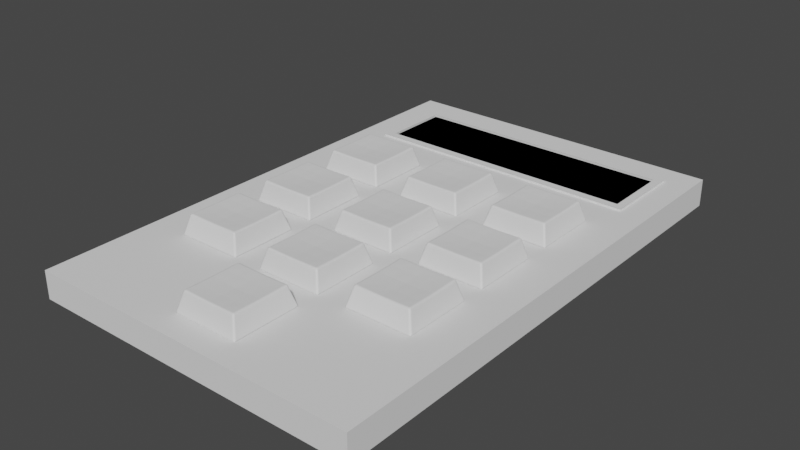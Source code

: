 # Source: Panel.blend  (saved by Blender 2.90.8; exported with 4.5.12 LTS)
import bpy
from mathutils import Matrix  # noqa: F401  (used for matrix-valued properties, if any)

bpy.ops.wm.read_factory_settings(use_empty=True)
scene = bpy.context.scene
scene.name = 'Scene'

# ---- collections
col_collection = bpy.data.collections.new('Collection'); scene.collection.children.link(col_collection)

# ---- world
world_world = bpy.data.worlds.new('World'); scene.world = world_world
world_world.use_nodes = True; world_world.node_tree.nodes.clear()
_N = world_world.node_tree.nodes; _L = world_world.node_tree.links
n0 = _N.new('ShaderNodeOutputWorld'); n0.name = 'World Output'; n0.location = (300, 300)
n1 = _N.new('ShaderNodeBackground'); n1.name = 'Background'; n1.location = (10, 300)
n1.inputs[0].default_value = (0.05088, 0.05088, 0.05088, 1.0)
_L.new(n1.outputs[0], n0.inputs[0])
n0.is_active_output = True
world_world.color = (0.05088, 0.05088, 0.05088)
world_world.use_sun_shadow = False
world_world.sun_shadow_jitter_overblur = 0.0

# ---- meshes
me_plane = bpy.data.meshes.new('Plane')
me_plane.from_pydata([(-0.599, -0.9242, 0.0), (0.5977, -0.9242, 0.0), (-0.599, 0.8967, 0.0), (0.5977, 0.8967, 0.0), (-0.599, -0.9242, -0.09881), (0.5977, -0.9242, -0.09881), (-0.599, 0.8967, -0.09881), (0.5977, 0.8967, -0.09881), (-0.4717, 0.5262, 0.0), (0.4753, 0.5262, 0.0), (-0.4717, 0.7707, 0.0), (0.4753, 0.7707, 0.0), (-0.4993, 0.4986, -0.02449), (0.5029, 0.4986, -0.02449), (-0.4993, 0.7983, -0.02449), (0.5029, 0.7983, -0.02449), (-0.4993, 0.7983, 0.0), (-0.4993, 0.4986, 0.0), (0.5029, 0.4986, 0.0), (0.5029, 0.7983, 0.0), (-0.4717, 0.7707, 0.0), (-0.4717, 0.5262, 0.0), (0.4753, 0.5262, 0.0), (0.4753, 0.7707, 0.0), (-0.4717, 0.7707, -0.02988), (-0.4717, 0.5262, -0.02988), (0.4753, 0.5262, -0.02988), (0.4753, 0.7707, -0.02988), (-0.4993, 0.6484, 0.0), (0.001801, 0.4986, 0.0), (0.5029, 0.6484, 0.0), (0.001801, 0.7983, 0.0), (-0.4717, 0.6484, 0.0), (0.001801, 0.5262, 0.0), (0.4753, 0.6484, 0.0), (0.001801, 0.7707, 0.0), (-0.4993, 0.7983, 0.007205), (-0.4993, 0.4986, 0.007205), (0.5029, 0.4986, 0.007205), (0.5029, 0.7983, 0.007205), (-0.4717, 0.7707, 0.007205), (-0.4717, 0.5262, 0.007205), (0.4753, 0.5262, 0.007205), (0.4753, 0.7707, 0.007205), (-0.4993, 0.6484, 0.007205), (0.001801, 0.4986, 0.007205), (0.5029, 0.6484, 0.007205), (0.001801, 0.7983, 0.007205), (-0.4717, 0.6484, 0.007205), (0.001801, 0.5262, 0.007205), (0.4753, 0.6484, 0.007205), (0.001801, 0.7707, 0.007205)], [], [(0, 1, 3, 2), (4, 6, 7, 5), (3, 7, 6, 2), (0, 4, 5, 1), (1, 5, 7, 3), (2, 6, 4, 0), (8, 9, 11, 10), (12, 14, 15, 13), (18, 13, 15, 19, 30), (16, 14, 12, 17, 28), (19, 15, 14, 16, 31), (17, 12, 13, 18, 29), (24, 20, 32, 21, 25), (25, 21, 33, 22, 26), (26, 22, 34, 23, 27), (27, 23, 35, 20, 24), (10, 24, 25, 8), (8, 25, 26, 9), (9, 26, 27, 11), (11, 27, 24, 10), (21, 41, 49, 33), (17, 37, 44, 28), (35, 51, 40, 20), (22, 42, 50, 34), (18, 38, 45, 29), (23, 43, 51, 35), (19, 39, 46, 30), (28, 44, 36, 16), (16, 36, 47, 31), (29, 45, 37, 17), (30, 46, 38, 18), (32, 48, 41, 21), (31, 47, 39, 19), (33, 49, 42, 22), (20, 40, 48, 32), (34, 50, 43, 23)])
_uv = me_plane.uv_layers.new(name='UVMap')
_uv.uv.foreach_set('vector', [0.0, 0.0, 1.0, 0.0, 1.0, 1.0, 0.0, 1.0, 0.0, 0.0, 0.0, 1.0, 1.0, 1.0, 1.0, 0.0, 1.0, 1.0, 1.0, 1.0, 0.0, 1.0, 0.0, 1.0, 0.0, 0.0, 0.0, 0.0, 1.0, 0.0, 1.0, 0.0, 1.0, 0.0, 1.0, 0.0, 1.0, 1.0, 1.0, 1.0, 0.0, 1.0, 0.0, 1.0, 0.0, 0.0, 0.0, 0.0, 0.02755, 0.09213, 0.9725, 0.09213, 0.9725, 0.9079, 0.02755, 0.9079, 0.0, 0.0, 0.0, 1.0, 1.0, 1.0, 1.0, 0.0, 1.0, 0.0, 1.0, 0.0, 1.0, 1.0, 1.0, 1.0, 1.0, 0.5, 0.0, 1.0, 0.0, 1.0, 0.0, 0.0, 0.0, 0.0, 0.0, 0.5, 1.0, 1.0, 1.0, 1.0, 0.0, 1.0, 0.0, 1.0, 0.5, 1.0, 0.0, 0.0, 0.0, 0.0, 1.0, 0.0, 1.0, 0.0, 0.5, 0.0, 0.02755, 0.9079, 0.02755, 0.9079, 0.02755, 0.5, 0.02755, 0.09213, 0.02755, 0.09213, 0.02755, 0.09213, 0.02755, 0.09213, 0.5, 0.09213, 0.9725, 0.09213, 0.9725, 0.09213, 0.9725, 0.09213, 0.9725, 0.09213, 0.9725, 0.5, 0.9725, 0.9079, 0.9725, 0.9079, 0.9725, 0.9079, 0.9725, 0.9079, 0.5, 0.9079, 0.02755, 0.9079, 0.02755, 0.9079, 0.02755, 0.9079, 0.02755, 0.9079, 0.02755, 0.09213, 0.02755, 0.09213, 0.02755, 0.09213, 0.02755, 0.09213, 0.9725, 0.09213, 0.9725, 0.09213, 0.9725, 0.09213, 0.9725, 0.09213, 0.9725, 0.9079, 0.9725, 0.9079, 0.9725, 0.9079, 0.9725, 0.9079, 0.02755, 0.9079, 0.02755, 0.9079, 0.02755, 0.09213, 0.02755, 0.09213, 0.5, 0.09213, 0.5, 0.09213, 0.0, 0.0, 0.0, 0.0, 0.0, 0.5, 0.0, 0.5, 0.5, 0.9079, 0.5, 0.9079, 0.02755, 0.9079, 0.02755, 0.9079, 0.9725, 0.09213, 0.9725, 0.09213, 0.9725, 0.5, 0.9725, 0.5, 1.0, 0.0, 1.0, 0.0, 0.5, 0.0, 0.5, 0.0, 0.9725, 0.9079, 0.9725, 0.9079, 0.5, 0.9079, 0.5, 0.9079, 1.0, 1.0, 1.0, 1.0, 1.0, 0.5, 1.0, 0.5, 0.0, 0.5, 0.0, 0.5, 0.0, 1.0, 0.0, 1.0, 0.0, 1.0, 0.0, 1.0, 0.5, 1.0, 0.5, 1.0, 0.5, 0.0, 0.5, 0.0, 0.0, 0.0, 0.0, 0.0, 1.0, 0.5, 1.0, 0.5, 1.0, 0.0, 1.0, 0.0, 0.02755, 0.5, 0.02755, 0.5, 0.02755, 0.09213, 0.02755, 0.09213, 0.5, 1.0, 0.5, 1.0, 1.0, 1.0, 1.0, 1.0, 0.5, 0.09213, 0.5, 0.09213, 0.9725, 0.09213, 0.9725, 0.09213, 0.02755, 0.9079, 0.02755, 0.9079, 0.02755, 0.5, 0.02755, 0.5, 0.9725, 0.5, 0.9725, 0.5, 0.9725, 0.9079, 0.9725, 0.9079])
me_plane.use_remesh_fix_poles = True
me_plane.use_remesh_preserve_attributes = False
me_plane.use_mirror_x = True
me_plane.update()
me_plane_001 = bpy.data.meshes.new('Plane.001')
me_plane_001.from_pydata([(-0.4993, 0.7983, 0.0), (-0.4993, 0.4986, 0.0), (0.5029, 0.4986, 0.0), (0.5029, 0.7983, 0.0), (-0.4717, 0.7707, 0.0), (-0.4717, 0.5262, 0.0), (0.4753, 0.5262, 0.0), (0.4753, 0.7707, 0.0), (-0.4993, 0.6484, 0.0), (0.001801, 0.4986, 0.0), (0.5029, 0.6484, 0.0), (0.001801, 0.7983, 0.0), (-0.4717, 0.6484, 0.0), (0.001801, 0.5262, 0.0), (0.4753, 0.6484, 0.0), (0.001801, 0.7707, 0.0), (-0.4855, 0.7845, 0.0), (-0.4855, 0.5124, 0.0), (0.4891, 0.5124, 0.0), (0.4891, 0.7845, 0.0), (0.001801, 0.7845, 0.0), (0.4891, 0.6484, 0.0), (0.001801, 0.5124, 0.0), (-0.4855, 0.6484, 0.0)], [], [(23, 8, 1, 17), (22, 9, 2, 18), (21, 10, 3, 19), (20, 11, 0, 16), (19, 3, 11, 20), (7, 19, 20, 15), (15, 20, 16, 4), (18, 2, 10, 21), (6, 18, 21, 14), (14, 21, 19, 7), (17, 1, 9, 22), (5, 17, 22, 13), (13, 22, 18, 6), (16, 0, 8, 23), (4, 16, 23, 12), (12, 23, 17, 5)])
_uv = me_plane_001.uv_layers.new(name='UVMap')
_uv.uv.foreach_set('vector', [0.01377, 0.5, 0.0, 0.5, 0.0, 0.0, 0.01377, 0.04606, 0.5, 0.04606, 0.5, 0.0, 1.0, 0.0, 0.9862, 0.04606, 0.9862, 0.5, 1.0, 0.5, 1.0, 1.0, 0.9862, 0.9539, 0.5, 0.9539, 0.5, 1.0, 0.0, 1.0, 0.01377, 0.9539, 0.9862, 0.9539, 1.0, 1.0, 0.5, 1.0, 0.5, 0.9539, 0.9725, 0.9079, 0.9862, 0.9539, 0.5, 0.9539, 0.5, 0.9079, 0.5, 0.9079, 0.5, 0.9539, 0.01377, 0.9539, 0.02755, 0.9079, 0.9862, 0.04606, 1.0, 0.0, 1.0, 0.5, 0.9862, 0.5, 0.9725, 0.09213, 0.9862, 0.04606, 0.9862, 0.5, 0.9725, 0.5, 0.9725, 0.5, 0.9862, 0.5, 0.9862, 0.9539, 0.9725, 0.9079, 0.01377, 0.04606, 0.0, 0.0, 0.5, 0.0, 0.5, 0.04606, 0.02755, 0.09213, 0.01377, 0.04606, 0.5, 0.04606, 0.5, 0.09213, 0.5, 0.09213, 0.5, 0.04606, 0.9862, 0.04606, 0.9725, 0.09213, 0.01377, 0.9539, 0.0, 1.0, 0.0, 0.5, 0.01377, 0.5, 0.02755, 0.9079, 0.01377, 0.9539, 0.01377, 0.5, 0.02755, 0.5, 0.02755, 0.5, 0.01377, 0.5, 0.01377, 0.04606, 0.02755, 0.09213])
me_plane_001.use_remesh_fix_poles = True
me_plane_001.use_remesh_preserve_attributes = False
me_plane_001.use_mirror_x = True
me_plane_001.update()
me_plane_002 = bpy.data.meshes.new('Plane.002')
me_plane_002.from_pydata([(-0.4957, 0.1456, 0.0862), (-0.2969, 0.1456, 0.0862), (-0.4957, 0.348, 0.0862), (-0.2969, 0.348, 0.0862), (-0.5153, 0.1252, 0.01297), (-0.2773, 0.1252, 0.01297), (-0.5153, 0.3683, 0.01297), (-0.2773, 0.3683, 0.01297), (-0.4957, 0.2468, 0.08465), (-0.3963, 0.1456, 0.08474), (-0.2969, 0.2468, 0.08465), (-0.3963, 0.348, 0.08474), (-0.3963, 0.2468, 0.08116), (-0.4957, 0.1962, 0.08519), (-0.3466, 0.1456, 0.08524), (-0.2969, 0.2974, 0.08519), (-0.446, 0.348, 0.08524), (-0.4957, 0.2974, 0.08519), (-0.446, 0.1456, 0.08524), (-0.2969, 0.1962, 0.08519), (-0.3466, 0.348, 0.08524), (-0.3466, 0.2468, 0.08233), (-0.446, 0.2468, 0.08233), (-0.3963, 0.1962, 0.08237), (-0.3963, 0.2974, 0.08237), (-0.446, 0.2974, 0.08329), (-0.446, 0.1962, 0.08329), (-0.3466, 0.1962, 0.08329), (-0.3466, 0.2974, 0.08329)], [], [(28, 15, 3, 20), (4, 6, 7, 5), (3, 7, 6, 2, 16, 11, 20), (0, 4, 5, 1, 14, 9, 18), (1, 5, 7, 3, 15, 10, 19), (2, 6, 4, 0, 13, 8, 17), (27, 19, 10, 21), (26, 23, 12, 22), (25, 24, 11, 16), (22, 12, 24, 25), (8, 22, 25, 17), (17, 25, 16, 2), (18, 9, 23, 26), (0, 18, 26, 13), (13, 26, 22, 8), (14, 1, 19, 27), (9, 14, 27, 23), (23, 27, 21, 12), (21, 10, 15, 28), (12, 21, 28, 24), (24, 28, 20, 11)])
_uv = me_plane_002.uv_layers.new(name='UVMap')
_uv.uv.foreach_set('vector', [0.75, 0.75, 1.0, 0.75, 1.0, 1.0, 0.75, 1.0, 0.0, 0.0, 0.0, 1.0, 1.0, 1.0, 1.0, 0.0, 1.0, 1.0, 1.0, 1.0, 0.0, 1.0, 0.0, 1.0, 0.25, 1.0, 0.5, 1.0, 0.75, 1.0, 0.0, 0.0, 0.0, 0.0, 1.0, 0.0, 1.0, 0.0, 0.75, 0.0, 0.5, 0.0, 0.25, 0.0, 1.0, 0.0, 1.0, 0.0, 1.0, 1.0, 1.0, 1.0, 1.0, 0.75, 1.0, 0.5, 1.0, 0.25, 0.0, 1.0, 0.0, 1.0, 0.0, 0.0, 0.0, 0.0, 0.0, 0.25, 0.0, 0.5, 0.0, 0.75, 0.75, 0.25, 1.0, 0.25, 1.0, 0.5, 0.75, 0.5, 0.25, 0.25, 0.5, 0.25, 0.5, 0.5, 0.25, 0.5, 0.25, 0.75, 0.5, 0.75, 0.5, 1.0, 0.25, 1.0, 0.25, 0.5, 0.5, 0.5, 0.5, 0.75, 0.25, 0.75, 0.0, 0.5, 0.25, 0.5, 0.25, 0.75, 0.0, 0.75, 0.0, 0.75, 0.25, 0.75, 0.25, 1.0, 0.0, 1.0, 0.25, 0.0, 0.5, 0.0, 0.5, 0.25, 0.25, 0.25, 0.0, 0.0, 0.25, 0.0, 0.25, 0.25, 0.0, 0.25, 0.0, 0.25, 0.25, 0.25, 0.25, 0.5, 0.0, 0.5, 0.75, 0.0, 1.0, 0.0, 1.0, 0.25, 0.75, 0.25, 0.5, 0.0, 0.75, 0.0, 0.75, 0.25, 0.5, 0.25, 0.5, 0.25, 0.75, 0.25, 0.75, 0.5, 0.5, 0.5, 0.75, 0.5, 1.0, 0.5, 1.0, 0.75, 0.75, 0.75, 0.5, 0.5, 0.75, 0.5, 0.75, 0.75, 0.5, 0.75, 0.5, 0.75, 0.75, 0.75, 0.75, 1.0, 0.5, 1.0])
me_plane_002.use_remesh_fix_poles = True
me_plane_002.use_remesh_preserve_attributes = False
me_plane_002.use_mirror_x = True
me_plane_002.update()
me_plane_004 = bpy.data.meshes.new('Plane.004')
me_plane_004.from_pydata([(-0.4957, 0.1456, 0.0862), (-0.2969, 0.1456, 0.0862), (-0.4957, 0.348, 0.0862), (-0.2969, 0.348, 0.0862), (-0.5153, 0.1252, 0.01297), (-0.2773, 0.1252, 0.01297), (-0.5153, 0.3683, 0.01297), (-0.2773, 0.3683, 0.01297), (-0.4957, 0.2468, 0.08465), (-0.3963, 0.1456, 0.08474), (-0.2969, 0.2468, 0.08465), (-0.3963, 0.348, 0.08474), (-0.3963, 0.2468, 0.08116), (-0.4957, 0.1962, 0.08519), (-0.3466, 0.1456, 0.08524), (-0.2969, 0.2974, 0.08519), (-0.446, 0.348, 0.08524), (-0.4957, 0.2974, 0.08519), (-0.446, 0.1456, 0.08524), (-0.2969, 0.1962, 0.08519), (-0.3466, 0.348, 0.08524), (-0.3466, 0.2468, 0.08233), (-0.446, 0.2468, 0.08233), (-0.3963, 0.1962, 0.08237), (-0.3963, 0.2974, 0.08237), (-0.446, 0.2974, 0.08329), (-0.446, 0.1962, 0.08329), (-0.3466, 0.1962, 0.08329), (-0.3466, 0.2974, 0.08329)], [], [(28, 15, 3, 20), (4, 6, 7, 5), (3, 7, 6, 2, 16, 11, 20), (0, 4, 5, 1, 14, 9, 18), (1, 5, 7, 3, 15, 10, 19), (2, 6, 4, 0, 13, 8, 17), (27, 19, 10, 21), (26, 23, 12, 22), (25, 24, 11, 16), (22, 12, 24, 25), (8, 22, 25, 17), (17, 25, 16, 2), (18, 9, 23, 26), (0, 18, 26, 13), (13, 26, 22, 8), (14, 1, 19, 27), (9, 14, 27, 23), (23, 27, 21, 12), (21, 10, 15, 28), (12, 21, 28, 24), (24, 28, 20, 11)])
_uv = me_plane_004.uv_layers.new(name='UVMap')
_uv.uv.foreach_set('vector', [0.75, 0.75, 1.0, 0.75, 1.0, 1.0, 0.75, 1.0, 0.0, 0.0, 0.0, 1.0, 1.0, 1.0, 1.0, 0.0, 1.0, 1.0, 1.0, 1.0, 0.0, 1.0, 0.0, 1.0, 0.25, 1.0, 0.5, 1.0, 0.75, 1.0, 0.0, 0.0, 0.0, 0.0, 1.0, 0.0, 1.0, 0.0, 0.75, 0.0, 0.5, 0.0, 0.25, 0.0, 1.0, 0.0, 1.0, 0.0, 1.0, 1.0, 1.0, 1.0, 1.0, 0.75, 1.0, 0.5, 1.0, 0.25, 0.0, 1.0, 0.0, 1.0, 0.0, 0.0, 0.0, 0.0, 0.0, 0.25, 0.0, 0.5, 0.0, 0.75, 0.75, 0.25, 1.0, 0.25, 1.0, 0.5, 0.75, 0.5, 0.25, 0.25, 0.5, 0.25, 0.5, 0.5, 0.25, 0.5, 0.25, 0.75, 0.5, 0.75, 0.5, 1.0, 0.25, 1.0, 0.25, 0.5, 0.5, 0.5, 0.5, 0.75, 0.25, 0.75, 0.0, 0.5, 0.25, 0.5, 0.25, 0.75, 0.0, 0.75, 0.0, 0.75, 0.25, 0.75, 0.25, 1.0, 0.0, 1.0, 0.25, 0.0, 0.5, 0.0, 0.5, 0.25, 0.25, 0.25, 0.0, 0.0, 0.25, 0.0, 0.25, 0.25, 0.0, 0.25, 0.0, 0.25, 0.25, 0.25, 0.25, 0.5, 0.0, 0.5, 0.75, 0.0, 1.0, 0.0, 1.0, 0.25, 0.75, 0.25, 0.5, 0.0, 0.75, 0.0, 0.75, 0.25, 0.5, 0.25, 0.5, 0.25, 0.75, 0.25, 0.75, 0.5, 0.5, 0.5, 0.75, 0.5, 1.0, 0.5, 1.0, 0.75, 0.75, 0.75, 0.5, 0.5, 0.75, 0.5, 0.75, 0.75, 0.5, 0.75, 0.5, 0.75, 0.75, 0.75, 0.75, 1.0, 0.5, 1.0])
me_plane_004.use_remesh_fix_poles = True
me_plane_004.use_remesh_preserve_attributes = False
me_plane_004.use_mirror_x = True
me_plane_004.update()
me_plane_005 = bpy.data.meshes.new('Plane.005')
me_plane_005.from_pydata([(-0.4957, 0.1456, 0.0862), (-0.2969, 0.1456, 0.0862), (-0.4957, 0.348, 0.0862), (-0.2969, 0.348, 0.0862), (-0.5153, 0.1252, 0.01297), (-0.2773, 0.1252, 0.01297), (-0.5153, 0.3683, 0.01297), (-0.2773, 0.3683, 0.01297), (-0.4957, 0.2468, 0.08465), (-0.3963, 0.1456, 0.08474), (-0.2969, 0.2468, 0.08465), (-0.3963, 0.348, 0.08474), (-0.3963, 0.2468, 0.08116), (-0.4957, 0.1962, 0.08519), (-0.3466, 0.1456, 0.08524), (-0.2969, 0.2974, 0.08519), (-0.446, 0.348, 0.08524), (-0.4957, 0.2974, 0.08519), (-0.446, 0.1456, 0.08524), (-0.2969, 0.1962, 0.08519), (-0.3466, 0.348, 0.08524), (-0.3466, 0.2468, 0.08233), (-0.446, 0.2468, 0.08233), (-0.3963, 0.1962, 0.08237), (-0.3963, 0.2974, 0.08237), (-0.446, 0.2974, 0.08329), (-0.446, 0.1962, 0.08329), (-0.3466, 0.1962, 0.08329), (-0.3466, 0.2974, 0.08329)], [], [(28, 15, 3, 20), (4, 6, 7, 5), (3, 7, 6, 2, 16, 11, 20), (0, 4, 5, 1, 14, 9, 18), (1, 5, 7, 3, 15, 10, 19), (2, 6, 4, 0, 13, 8, 17), (27, 19, 10, 21), (26, 23, 12, 22), (25, 24, 11, 16), (22, 12, 24, 25), (8, 22, 25, 17), (17, 25, 16, 2), (18, 9, 23, 26), (0, 18, 26, 13), (13, 26, 22, 8), (14, 1, 19, 27), (9, 14, 27, 23), (23, 27, 21, 12), (21, 10, 15, 28), (12, 21, 28, 24), (24, 28, 20, 11)])
_uv = me_plane_005.uv_layers.new(name='UVMap')
_uv.uv.foreach_set('vector', [0.75, 0.75, 1.0, 0.75, 1.0, 1.0, 0.75, 1.0, 0.0, 0.0, 0.0, 1.0, 1.0, 1.0, 1.0, 0.0, 1.0, 1.0, 1.0, 1.0, 0.0, 1.0, 0.0, 1.0, 0.25, 1.0, 0.5, 1.0, 0.75, 1.0, 0.0, 0.0, 0.0, 0.0, 1.0, 0.0, 1.0, 0.0, 0.75, 0.0, 0.5, 0.0, 0.25, 0.0, 1.0, 0.0, 1.0, 0.0, 1.0, 1.0, 1.0, 1.0, 1.0, 0.75, 1.0, 0.5, 1.0, 0.25, 0.0, 1.0, 0.0, 1.0, 0.0, 0.0, 0.0, 0.0, 0.0, 0.25, 0.0, 0.5, 0.0, 0.75, 0.75, 0.25, 1.0, 0.25, 1.0, 0.5, 0.75, 0.5, 0.25, 0.25, 0.5, 0.25, 0.5, 0.5, 0.25, 0.5, 0.25, 0.75, 0.5, 0.75, 0.5, 1.0, 0.25, 1.0, 0.25, 0.5, 0.5, 0.5, 0.5, 0.75, 0.25, 0.75, 0.0, 0.5, 0.25, 0.5, 0.25, 0.75, 0.0, 0.75, 0.0, 0.75, 0.25, 0.75, 0.25, 1.0, 0.0, 1.0, 0.25, 0.0, 0.5, 0.0, 0.5, 0.25, 0.25, 0.25, 0.0, 0.0, 0.25, 0.0, 0.25, 0.25, 0.0, 0.25, 0.0, 0.25, 0.25, 0.25, 0.25, 0.5, 0.0, 0.5, 0.75, 0.0, 1.0, 0.0, 1.0, 0.25, 0.75, 0.25, 0.5, 0.0, 0.75, 0.0, 0.75, 0.25, 0.5, 0.25, 0.5, 0.25, 0.75, 0.25, 0.75, 0.5, 0.5, 0.5, 0.75, 0.5, 1.0, 0.5, 1.0, 0.75, 0.75, 0.75, 0.5, 0.5, 0.75, 0.5, 0.75, 0.75, 0.5, 0.75, 0.5, 0.75, 0.75, 0.75, 0.75, 1.0, 0.5, 1.0])
me_plane_005.use_remesh_fix_poles = True
me_plane_005.use_remesh_preserve_attributes = False
me_plane_005.use_mirror_x = True
me_plane_005.update()
me_plane_006 = bpy.data.meshes.new('Plane.006')
me_plane_006.from_pydata([(-0.4957, 0.1456, 0.0862), (-0.2969, 0.1456, 0.0862), (-0.4957, 0.348, 0.0862), (-0.2969, 0.348, 0.0862), (-0.5153, 0.1252, 0.01297), (-0.2773, 0.1252, 0.01297), (-0.5153, 0.3683, 0.01297), (-0.2773, 0.3683, 0.01297), (-0.4957, 0.2468, 0.08465), (-0.3963, 0.1456, 0.08474), (-0.2969, 0.2468, 0.08465), (-0.3963, 0.348, 0.08474), (-0.3963, 0.2468, 0.08116), (-0.4957, 0.1962, 0.08519), (-0.3466, 0.1456, 0.08524), (-0.2969, 0.2974, 0.08519), (-0.446, 0.348, 0.08524), (-0.4957, 0.2974, 0.08519), (-0.446, 0.1456, 0.08524), (-0.2969, 0.1962, 0.08519), (-0.3466, 0.348, 0.08524), (-0.3466, 0.2468, 0.08233), (-0.446, 0.2468, 0.08233), (-0.3963, 0.1962, 0.08237), (-0.3963, 0.2974, 0.08237), (-0.446, 0.2974, 0.08329), (-0.446, 0.1962, 0.08329), (-0.3466, 0.1962, 0.08329), (-0.3466, 0.2974, 0.08329)], [], [(28, 15, 3, 20), (4, 6, 7, 5), (3, 7, 6, 2, 16, 11, 20), (0, 4, 5, 1, 14, 9, 18), (1, 5, 7, 3, 15, 10, 19), (2, 6, 4, 0, 13, 8, 17), (27, 19, 10, 21), (26, 23, 12, 22), (25, 24, 11, 16), (22, 12, 24, 25), (8, 22, 25, 17), (17, 25, 16, 2), (18, 9, 23, 26), (0, 18, 26, 13), (13, 26, 22, 8), (14, 1, 19, 27), (9, 14, 27, 23), (23, 27, 21, 12), (21, 10, 15, 28), (12, 21, 28, 24), (24, 28, 20, 11)])
_uv = me_plane_006.uv_layers.new(name='UVMap')
_uv.uv.foreach_set('vector', [0.75, 0.75, 1.0, 0.75, 1.0, 1.0, 0.75, 1.0, 0.0, 0.0, 0.0, 1.0, 1.0, 1.0, 1.0, 0.0, 1.0, 1.0, 1.0, 1.0, 0.0, 1.0, 0.0, 1.0, 0.25, 1.0, 0.5, 1.0, 0.75, 1.0, 0.0, 0.0, 0.0, 0.0, 1.0, 0.0, 1.0, 0.0, 0.75, 0.0, 0.5, 0.0, 0.25, 0.0, 1.0, 0.0, 1.0, 0.0, 1.0, 1.0, 1.0, 1.0, 1.0, 0.75, 1.0, 0.5, 1.0, 0.25, 0.0, 1.0, 0.0, 1.0, 0.0, 0.0, 0.0, 0.0, 0.0, 0.25, 0.0, 0.5, 0.0, 0.75, 0.75, 0.25, 1.0, 0.25, 1.0, 0.5, 0.75, 0.5, 0.25, 0.25, 0.5, 0.25, 0.5, 0.5, 0.25, 0.5, 0.25, 0.75, 0.5, 0.75, 0.5, 1.0, 0.25, 1.0, 0.25, 0.5, 0.5, 0.5, 0.5, 0.75, 0.25, 0.75, 0.0, 0.5, 0.25, 0.5, 0.25, 0.75, 0.0, 0.75, 0.0, 0.75, 0.25, 0.75, 0.25, 1.0, 0.0, 1.0, 0.25, 0.0, 0.5, 0.0, 0.5, 0.25, 0.25, 0.25, 0.0, 0.0, 0.25, 0.0, 0.25, 0.25, 0.0, 0.25, 0.0, 0.25, 0.25, 0.25, 0.25, 0.5, 0.0, 0.5, 0.75, 0.0, 1.0, 0.0, 1.0, 0.25, 0.75, 0.25, 0.5, 0.0, 0.75, 0.0, 0.75, 0.25, 0.5, 0.25, 0.5, 0.25, 0.75, 0.25, 0.75, 0.5, 0.5, 0.5, 0.75, 0.5, 1.0, 0.5, 1.0, 0.75, 0.75, 0.75, 0.5, 0.5, 0.75, 0.5, 0.75, 0.75, 0.5, 0.75, 0.5, 0.75, 0.75, 0.75, 0.75, 1.0, 0.5, 1.0])
me_plane_006.use_remesh_fix_poles = True
me_plane_006.use_remesh_preserve_attributes = False
me_plane_006.use_mirror_x = True
me_plane_006.update()
me_plane_008 = bpy.data.meshes.new('Plane.008')
me_plane_008.from_pydata([(-0.4957, 0.1456, 0.0862), (-0.2969, 0.1456, 0.0862), (-0.4957, 0.348, 0.0862), (-0.2969, 0.348, 0.0862), (-0.5153, 0.1252, 0.01297), (-0.2773, 0.1252, 0.01297), (-0.5153, 0.3683, 0.01297), (-0.2773, 0.3683, 0.01297), (-0.4957, 0.2468, 0.08465), (-0.3963, 0.1456, 0.08474), (-0.2969, 0.2468, 0.08465), (-0.3963, 0.348, 0.08474), (-0.3963, 0.2468, 0.08116), (-0.4957, 0.1962, 0.08519), (-0.3466, 0.1456, 0.08524), (-0.2969, 0.2974, 0.08519), (-0.446, 0.348, 0.08524), (-0.4957, 0.2974, 0.08519), (-0.446, 0.1456, 0.08524), (-0.2969, 0.1962, 0.08519), (-0.3466, 0.348, 0.08524), (-0.3466, 0.2468, 0.08233), (-0.446, 0.2468, 0.08233), (-0.3963, 0.1962, 0.08237), (-0.3963, 0.2974, 0.08237), (-0.446, 0.2974, 0.08329), (-0.446, 0.1962, 0.08329), (-0.3466, 0.1962, 0.08329), (-0.3466, 0.2974, 0.08329)], [], [(28, 15, 3, 20), (4, 6, 7, 5), (3, 7, 6, 2, 16, 11, 20), (0, 4, 5, 1, 14, 9, 18), (1, 5, 7, 3, 15, 10, 19), (2, 6, 4, 0, 13, 8, 17), (27, 19, 10, 21), (26, 23, 12, 22), (25, 24, 11, 16), (22, 12, 24, 25), (8, 22, 25, 17), (17, 25, 16, 2), (18, 9, 23, 26), (0, 18, 26, 13), (13, 26, 22, 8), (14, 1, 19, 27), (9, 14, 27, 23), (23, 27, 21, 12), (21, 10, 15, 28), (12, 21, 28, 24), (24, 28, 20, 11)])
_uv = me_plane_008.uv_layers.new(name='UVMap')
_uv.uv.foreach_set('vector', [0.75, 0.75, 1.0, 0.75, 1.0, 1.0, 0.75, 1.0, 0.0, 0.0, 0.0, 1.0, 1.0, 1.0, 1.0, 0.0, 1.0, 1.0, 1.0, 1.0, 0.0, 1.0, 0.0, 1.0, 0.25, 1.0, 0.5, 1.0, 0.75, 1.0, 0.0, 0.0, 0.0, 0.0, 1.0, 0.0, 1.0, 0.0, 0.75, 0.0, 0.5, 0.0, 0.25, 0.0, 1.0, 0.0, 1.0, 0.0, 1.0, 1.0, 1.0, 1.0, 1.0, 0.75, 1.0, 0.5, 1.0, 0.25, 0.0, 1.0, 0.0, 1.0, 0.0, 0.0, 0.0, 0.0, 0.0, 0.25, 0.0, 0.5, 0.0, 0.75, 0.75, 0.25, 1.0, 0.25, 1.0, 0.5, 0.75, 0.5, 0.25, 0.25, 0.5, 0.25, 0.5, 0.5, 0.25, 0.5, 0.25, 0.75, 0.5, 0.75, 0.5, 1.0, 0.25, 1.0, 0.25, 0.5, 0.5, 0.5, 0.5, 0.75, 0.25, 0.75, 0.0, 0.5, 0.25, 0.5, 0.25, 0.75, 0.0, 0.75, 0.0, 0.75, 0.25, 0.75, 0.25, 1.0, 0.0, 1.0, 0.25, 0.0, 0.5, 0.0, 0.5, 0.25, 0.25, 0.25, 0.0, 0.0, 0.25, 0.0, 0.25, 0.25, 0.0, 0.25, 0.0, 0.25, 0.25, 0.25, 0.25, 0.5, 0.0, 0.5, 0.75, 0.0, 1.0, 0.0, 1.0, 0.25, 0.75, 0.25, 0.5, 0.0, 0.75, 0.0, 0.75, 0.25, 0.5, 0.25, 0.5, 0.25, 0.75, 0.25, 0.75, 0.5, 0.5, 0.5, 0.75, 0.5, 1.0, 0.5, 1.0, 0.75, 0.75, 0.75, 0.5, 0.5, 0.75, 0.5, 0.75, 0.75, 0.5, 0.75, 0.5, 0.75, 0.75, 0.75, 0.75, 1.0, 0.5, 1.0])
me_plane_008.use_remesh_fix_poles = True
me_plane_008.use_remesh_preserve_attributes = False
me_plane_008.use_mirror_x = True
me_plane_008.update()
me_plane_007 = bpy.data.meshes.new('Plane.007')
me_plane_007.from_pydata([(-0.4957, 0.1456, 0.0862), (-0.2969, 0.1456, 0.0862), (-0.4957, 0.348, 0.0862), (-0.2969, 0.348, 0.0862), (-0.5153, 0.1252, 0.01297), (-0.2773, 0.1252, 0.01297), (-0.5153, 0.3683, 0.01297), (-0.2773, 0.3683, 0.01297), (-0.4957, 0.2468, 0.08465), (-0.3963, 0.1456, 0.08474), (-0.2969, 0.2468, 0.08465), (-0.3963, 0.348, 0.08474), (-0.3963, 0.2468, 0.08116), (-0.4957, 0.1962, 0.08519), (-0.3466, 0.1456, 0.08524), (-0.2969, 0.2974, 0.08519), (-0.446, 0.348, 0.08524), (-0.4957, 0.2974, 0.08519), (-0.446, 0.1456, 0.08524), (-0.2969, 0.1962, 0.08519), (-0.3466, 0.348, 0.08524), (-0.3466, 0.2468, 0.08233), (-0.446, 0.2468, 0.08233), (-0.3963, 0.1962, 0.08237), (-0.3963, 0.2974, 0.08237), (-0.446, 0.2974, 0.08329), (-0.446, 0.1962, 0.08329), (-0.3466, 0.1962, 0.08329), (-0.3466, 0.2974, 0.08329)], [], [(28, 15, 3, 20), (4, 6, 7, 5), (3, 7, 6, 2, 16, 11, 20), (0, 4, 5, 1, 14, 9, 18), (1, 5, 7, 3, 15, 10, 19), (2, 6, 4, 0, 13, 8, 17), (27, 19, 10, 21), (26, 23, 12, 22), (25, 24, 11, 16), (22, 12, 24, 25), (8, 22, 25, 17), (17, 25, 16, 2), (18, 9, 23, 26), (0, 18, 26, 13), (13, 26, 22, 8), (14, 1, 19, 27), (9, 14, 27, 23), (23, 27, 21, 12), (21, 10, 15, 28), (12, 21, 28, 24), (24, 28, 20, 11)])
_uv = me_plane_007.uv_layers.new(name='UVMap')
_uv.uv.foreach_set('vector', [0.75, 0.75, 1.0, 0.75, 1.0, 1.0, 0.75, 1.0, 0.0, 0.0, 0.0, 1.0, 1.0, 1.0, 1.0, 0.0, 1.0, 1.0, 1.0, 1.0, 0.0, 1.0, 0.0, 1.0, 0.25, 1.0, 0.5, 1.0, 0.75, 1.0, 0.0, 0.0, 0.0, 0.0, 1.0, 0.0, 1.0, 0.0, 0.75, 0.0, 0.5, 0.0, 0.25, 0.0, 1.0, 0.0, 1.0, 0.0, 1.0, 1.0, 1.0, 1.0, 1.0, 0.75, 1.0, 0.5, 1.0, 0.25, 0.0, 1.0, 0.0, 1.0, 0.0, 0.0, 0.0, 0.0, 0.0, 0.25, 0.0, 0.5, 0.0, 0.75, 0.75, 0.25, 1.0, 0.25, 1.0, 0.5, 0.75, 0.5, 0.25, 0.25, 0.5, 0.25, 0.5, 0.5, 0.25, 0.5, 0.25, 0.75, 0.5, 0.75, 0.5, 1.0, 0.25, 1.0, 0.25, 0.5, 0.5, 0.5, 0.5, 0.75, 0.25, 0.75, 0.0, 0.5, 0.25, 0.5, 0.25, 0.75, 0.0, 0.75, 0.0, 0.75, 0.25, 0.75, 0.25, 1.0, 0.0, 1.0, 0.25, 0.0, 0.5, 0.0, 0.5, 0.25, 0.25, 0.25, 0.0, 0.0, 0.25, 0.0, 0.25, 0.25, 0.0, 0.25, 0.0, 0.25, 0.25, 0.25, 0.25, 0.5, 0.0, 0.5, 0.75, 0.0, 1.0, 0.0, 1.0, 0.25, 0.75, 0.25, 0.5, 0.0, 0.75, 0.0, 0.75, 0.25, 0.5, 0.25, 0.5, 0.25, 0.75, 0.25, 0.75, 0.5, 0.5, 0.5, 0.75, 0.5, 1.0, 0.5, 1.0, 0.75, 0.75, 0.75, 0.5, 0.5, 0.75, 0.5, 0.75, 0.75, 0.5, 0.75, 0.5, 0.75, 0.75, 0.75, 0.75, 1.0, 0.5, 1.0])
me_plane_007.use_remesh_fix_poles = True
me_plane_007.use_remesh_preserve_attributes = False
me_plane_007.use_mirror_x = True
me_plane_007.update()
me_plane_011 = bpy.data.meshes.new('Plane.011')
me_plane_011.from_pydata([(-0.4957, 0.1456, 0.0862), (-0.2969, 0.1456, 0.0862), (-0.4957, 0.348, 0.0862), (-0.2969, 0.348, 0.0862), (-0.5153, 0.1252, 0.01297), (-0.2773, 0.1252, 0.01297), (-0.5153, 0.3683, 0.01297), (-0.2773, 0.3683, 0.01297), (-0.4957, 0.2468, 0.08465), (-0.3963, 0.1456, 0.08474), (-0.2969, 0.2468, 0.08465), (-0.3963, 0.348, 0.08474), (-0.3963, 0.2468, 0.08116), (-0.4957, 0.1962, 0.08519), (-0.3466, 0.1456, 0.08524), (-0.2969, 0.2974, 0.08519), (-0.446, 0.348, 0.08524), (-0.4957, 0.2974, 0.08519), (-0.446, 0.1456, 0.08524), (-0.2969, 0.1962, 0.08519), (-0.3466, 0.348, 0.08524), (-0.3466, 0.2468, 0.08233), (-0.446, 0.2468, 0.08233), (-0.3963, 0.1962, 0.08237), (-0.3963, 0.2974, 0.08237), (-0.446, 0.2974, 0.08329), (-0.446, 0.1962, 0.08329), (-0.3466, 0.1962, 0.08329), (-0.3466, 0.2974, 0.08329)], [], [(28, 15, 3, 20), (4, 6, 7, 5), (3, 7, 6, 2, 16, 11, 20), (0, 4, 5, 1, 14, 9, 18), (1, 5, 7, 3, 15, 10, 19), (2, 6, 4, 0, 13, 8, 17), (27, 19, 10, 21), (26, 23, 12, 22), (25, 24, 11, 16), (22, 12, 24, 25), (8, 22, 25, 17), (17, 25, 16, 2), (18, 9, 23, 26), (0, 18, 26, 13), (13, 26, 22, 8), (14, 1, 19, 27), (9, 14, 27, 23), (23, 27, 21, 12), (21, 10, 15, 28), (12, 21, 28, 24), (24, 28, 20, 11)])
_uv = me_plane_011.uv_layers.new(name='UVMap')
_uv.uv.foreach_set('vector', [0.75, 0.75, 1.0, 0.75, 1.0, 1.0, 0.75, 1.0, 0.0, 0.0, 0.0, 1.0, 1.0, 1.0, 1.0, 0.0, 1.0, 1.0, 1.0, 1.0, 0.0, 1.0, 0.0, 1.0, 0.25, 1.0, 0.5, 1.0, 0.75, 1.0, 0.0, 0.0, 0.0, 0.0, 1.0, 0.0, 1.0, 0.0, 0.75, 0.0, 0.5, 0.0, 0.25, 0.0, 1.0, 0.0, 1.0, 0.0, 1.0, 1.0, 1.0, 1.0, 1.0, 0.75, 1.0, 0.5, 1.0, 0.25, 0.0, 1.0, 0.0, 1.0, 0.0, 0.0, 0.0, 0.0, 0.0, 0.25, 0.0, 0.5, 0.0, 0.75, 0.75, 0.25, 1.0, 0.25, 1.0, 0.5, 0.75, 0.5, 0.25, 0.25, 0.5, 0.25, 0.5, 0.5, 0.25, 0.5, 0.25, 0.75, 0.5, 0.75, 0.5, 1.0, 0.25, 1.0, 0.25, 0.5, 0.5, 0.5, 0.5, 0.75, 0.25, 0.75, 0.0, 0.5, 0.25, 0.5, 0.25, 0.75, 0.0, 0.75, 0.0, 0.75, 0.25, 0.75, 0.25, 1.0, 0.0, 1.0, 0.25, 0.0, 0.5, 0.0, 0.5, 0.25, 0.25, 0.25, 0.0, 0.0, 0.25, 0.0, 0.25, 0.25, 0.0, 0.25, 0.0, 0.25, 0.25, 0.25, 0.25, 0.5, 0.0, 0.5, 0.75, 0.0, 1.0, 0.0, 1.0, 0.25, 0.75, 0.25, 0.5, 0.0, 0.75, 0.0, 0.75, 0.25, 0.5, 0.25, 0.5, 0.25, 0.75, 0.25, 0.75, 0.5, 0.5, 0.5, 0.75, 0.5, 1.0, 0.5, 1.0, 0.75, 0.75, 0.75, 0.5, 0.5, 0.75, 0.5, 0.75, 0.75, 0.5, 0.75, 0.5, 0.75, 0.75, 0.75, 0.75, 1.0, 0.5, 1.0])
me_plane_011.use_remesh_fix_poles = True
me_plane_011.use_remesh_preserve_attributes = False
me_plane_011.use_mirror_x = True
me_plane_011.update()
me_plane_010 = bpy.data.meshes.new('Plane.010')
me_plane_010.from_pydata([(-0.4957, 0.1456, 0.0862), (-0.2969, 0.1456, 0.0862), (-0.4957, 0.348, 0.0862), (-0.2969, 0.348, 0.0862), (-0.5153, 0.1252, 0.01297), (-0.2773, 0.1252, 0.01297), (-0.5153, 0.3683, 0.01297), (-0.2773, 0.3683, 0.01297), (-0.4957, 0.2468, 0.08465), (-0.3963, 0.1456, 0.08474), (-0.2969, 0.2468, 0.08465), (-0.3963, 0.348, 0.08474), (-0.3963, 0.2468, 0.08116), (-0.4957, 0.1962, 0.08519), (-0.3466, 0.1456, 0.08524), (-0.2969, 0.2974, 0.08519), (-0.446, 0.348, 0.08524), (-0.4957, 0.2974, 0.08519), (-0.446, 0.1456, 0.08524), (-0.2969, 0.1962, 0.08519), (-0.3466, 0.348, 0.08524), (-0.3466, 0.2468, 0.08233), (-0.446, 0.2468, 0.08233), (-0.3963, 0.1962, 0.08237), (-0.3963, 0.2974, 0.08237), (-0.446, 0.2974, 0.08329), (-0.446, 0.1962, 0.08329), (-0.3466, 0.1962, 0.08329), (-0.3466, 0.2974, 0.08329)], [], [(28, 15, 3, 20), (4, 6, 7, 5), (3, 7, 6, 2, 16, 11, 20), (0, 4, 5, 1, 14, 9, 18), (1, 5, 7, 3, 15, 10, 19), (2, 6, 4, 0, 13, 8, 17), (27, 19, 10, 21), (26, 23, 12, 22), (25, 24, 11, 16), (22, 12, 24, 25), (8, 22, 25, 17), (17, 25, 16, 2), (18, 9, 23, 26), (0, 18, 26, 13), (13, 26, 22, 8), (14, 1, 19, 27), (9, 14, 27, 23), (23, 27, 21, 12), (21, 10, 15, 28), (12, 21, 28, 24), (24, 28, 20, 11)])
_uv = me_plane_010.uv_layers.new(name='UVMap')
_uv.uv.foreach_set('vector', [0.75, 0.75, 1.0, 0.75, 1.0, 1.0, 0.75, 1.0, 0.0, 0.0, 0.0, 1.0, 1.0, 1.0, 1.0, 0.0, 1.0, 1.0, 1.0, 1.0, 0.0, 1.0, 0.0, 1.0, 0.25, 1.0, 0.5, 1.0, 0.75, 1.0, 0.0, 0.0, 0.0, 0.0, 1.0, 0.0, 1.0, 0.0, 0.75, 0.0, 0.5, 0.0, 0.25, 0.0, 1.0, 0.0, 1.0, 0.0, 1.0, 1.0, 1.0, 1.0, 1.0, 0.75, 1.0, 0.5, 1.0, 0.25, 0.0, 1.0, 0.0, 1.0, 0.0, 0.0, 0.0, 0.0, 0.0, 0.25, 0.0, 0.5, 0.0, 0.75, 0.75, 0.25, 1.0, 0.25, 1.0, 0.5, 0.75, 0.5, 0.25, 0.25, 0.5, 0.25, 0.5, 0.5, 0.25, 0.5, 0.25, 0.75, 0.5, 0.75, 0.5, 1.0, 0.25, 1.0, 0.25, 0.5, 0.5, 0.5, 0.5, 0.75, 0.25, 0.75, 0.0, 0.5, 0.25, 0.5, 0.25, 0.75, 0.0, 0.75, 0.0, 0.75, 0.25, 0.75, 0.25, 1.0, 0.0, 1.0, 0.25, 0.0, 0.5, 0.0, 0.5, 0.25, 0.25, 0.25, 0.0, 0.0, 0.25, 0.0, 0.25, 0.25, 0.0, 0.25, 0.0, 0.25, 0.25, 0.25, 0.25, 0.5, 0.0, 0.5, 0.75, 0.0, 1.0, 0.0, 1.0, 0.25, 0.75, 0.25, 0.5, 0.0, 0.75, 0.0, 0.75, 0.25, 0.5, 0.25, 0.5, 0.25, 0.75, 0.25, 0.75, 0.5, 0.5, 0.5, 0.75, 0.5, 1.0, 0.5, 1.0, 0.75, 0.75, 0.75, 0.5, 0.5, 0.75, 0.5, 0.75, 0.75, 0.5, 0.75, 0.5, 0.75, 0.75, 0.75, 0.75, 1.0, 0.5, 1.0])
me_plane_010.use_remesh_fix_poles = True
me_plane_010.use_remesh_preserve_attributes = False
me_plane_010.use_mirror_x = True
me_plane_010.update()
me_plane_009 = bpy.data.meshes.new('Plane.009')
me_plane_009.from_pydata([(-0.4957, 0.1456, 0.0862), (-0.2969, 0.1456, 0.0862), (-0.4957, 0.348, 0.0862), (-0.2969, 0.348, 0.0862), (-0.5153, 0.1252, 0.01297), (-0.2773, 0.1252, 0.01297), (-0.5153, 0.3683, 0.01297), (-0.2773, 0.3683, 0.01297), (-0.4957, 0.2468, 0.08465), (-0.3963, 0.1456, 0.08474), (-0.2969, 0.2468, 0.08465), (-0.3963, 0.348, 0.08474), (-0.3963, 0.2468, 0.08116), (-0.4957, 0.1962, 0.08519), (-0.3466, 0.1456, 0.08524), (-0.2969, 0.2974, 0.08519), (-0.446, 0.348, 0.08524), (-0.4957, 0.2974, 0.08519), (-0.446, 0.1456, 0.08524), (-0.2969, 0.1962, 0.08519), (-0.3466, 0.348, 0.08524), (-0.3466, 0.2468, 0.08233), (-0.446, 0.2468, 0.08233), (-0.3963, 0.1962, 0.08237), (-0.3963, 0.2974, 0.08237), (-0.446, 0.2974, 0.08329), (-0.446, 0.1962, 0.08329), (-0.3466, 0.1962, 0.08329), (-0.3466, 0.2974, 0.08329)], [], [(28, 15, 3, 20), (4, 6, 7, 5), (3, 7, 6, 2, 16, 11, 20), (0, 4, 5, 1, 14, 9, 18), (1, 5, 7, 3, 15, 10, 19), (2, 6, 4, 0, 13, 8, 17), (27, 19, 10, 21), (26, 23, 12, 22), (25, 24, 11, 16), (22, 12, 24, 25), (8, 22, 25, 17), (17, 25, 16, 2), (18, 9, 23, 26), (0, 18, 26, 13), (13, 26, 22, 8), (14, 1, 19, 27), (9, 14, 27, 23), (23, 27, 21, 12), (21, 10, 15, 28), (12, 21, 28, 24), (24, 28, 20, 11)])
_uv = me_plane_009.uv_layers.new(name='UVMap')
_uv.uv.foreach_set('vector', [0.75, 0.75, 1.0, 0.75, 1.0, 1.0, 0.75, 1.0, 0.0, 0.0, 0.0, 1.0, 1.0, 1.0, 1.0, 0.0, 1.0, 1.0, 1.0, 1.0, 0.0, 1.0, 0.0, 1.0, 0.25, 1.0, 0.5, 1.0, 0.75, 1.0, 0.0, 0.0, 0.0, 0.0, 1.0, 0.0, 1.0, 0.0, 0.75, 0.0, 0.5, 0.0, 0.25, 0.0, 1.0, 0.0, 1.0, 0.0, 1.0, 1.0, 1.0, 1.0, 1.0, 0.75, 1.0, 0.5, 1.0, 0.25, 0.0, 1.0, 0.0, 1.0, 0.0, 0.0, 0.0, 0.0, 0.0, 0.25, 0.0, 0.5, 0.0, 0.75, 0.75, 0.25, 1.0, 0.25, 1.0, 0.5, 0.75, 0.5, 0.25, 0.25, 0.5, 0.25, 0.5, 0.5, 0.25, 0.5, 0.25, 0.75, 0.5, 0.75, 0.5, 1.0, 0.25, 1.0, 0.25, 0.5, 0.5, 0.5, 0.5, 0.75, 0.25, 0.75, 0.0, 0.5, 0.25, 0.5, 0.25, 0.75, 0.0, 0.75, 0.0, 0.75, 0.25, 0.75, 0.25, 1.0, 0.0, 1.0, 0.25, 0.0, 0.5, 0.0, 0.5, 0.25, 0.25, 0.25, 0.0, 0.0, 0.25, 0.0, 0.25, 0.25, 0.0, 0.25, 0.0, 0.25, 0.25, 0.25, 0.25, 0.5, 0.0, 0.5, 0.75, 0.0, 1.0, 0.0, 1.0, 0.25, 0.75, 0.25, 0.5, 0.0, 0.75, 0.0, 0.75, 0.25, 0.5, 0.25, 0.5, 0.25, 0.75, 0.25, 0.75, 0.5, 0.5, 0.5, 0.75, 0.5, 1.0, 0.5, 1.0, 0.75, 0.75, 0.75, 0.5, 0.5, 0.75, 0.5, 0.75, 0.75, 0.5, 0.75, 0.5, 0.75, 0.75, 0.75, 0.75, 1.0, 0.5, 1.0])
me_plane_009.use_remesh_fix_poles = True
me_plane_009.use_remesh_preserve_attributes = False
me_plane_009.use_mirror_x = True
me_plane_009.update()
me_plane_012 = bpy.data.meshes.new('Plane.012')
me_plane_012.from_pydata([(-0.4957, 0.1456, 0.0862), (-0.2969, 0.1456, 0.0862), (-0.4957, 0.348, 0.0862), (-0.2969, 0.348, 0.0862), (-0.5153, 0.1252, 0.01297), (-0.2773, 0.1252, 0.01297), (-0.5153, 0.3683, 0.01297), (-0.2773, 0.3683, 0.01297), (-0.4957, 0.2468, 0.08465), (-0.3963, 0.1456, 0.08474), (-0.2969, 0.2468, 0.08465), (-0.3963, 0.348, 0.08474), (-0.3963, 0.2468, 0.08116), (-0.4957, 0.1962, 0.08519), (-0.3466, 0.1456, 0.08524), (-0.2969, 0.2974, 0.08519), (-0.446, 0.348, 0.08524), (-0.4957, 0.2974, 0.08519), (-0.446, 0.1456, 0.08524), (-0.2969, 0.1962, 0.08519), (-0.3466, 0.348, 0.08524), (-0.3466, 0.2468, 0.08233), (-0.446, 0.2468, 0.08233), (-0.3963, 0.1962, 0.08237), (-0.3963, 0.2974, 0.08237), (-0.446, 0.2974, 0.08329), (-0.446, 0.1962, 0.08329), (-0.3466, 0.1962, 0.08329), (-0.3466, 0.2974, 0.08329)], [], [(28, 15, 3, 20), (4, 6, 7, 5), (3, 7, 6, 2, 16, 11, 20), (0, 4, 5, 1, 14, 9, 18), (1, 5, 7, 3, 15, 10, 19), (2, 6, 4, 0, 13, 8, 17), (27, 19, 10, 21), (26, 23, 12, 22), (25, 24, 11, 16), (22, 12, 24, 25), (8, 22, 25, 17), (17, 25, 16, 2), (18, 9, 23, 26), (0, 18, 26, 13), (13, 26, 22, 8), (14, 1, 19, 27), (9, 14, 27, 23), (23, 27, 21, 12), (21, 10, 15, 28), (12, 21, 28, 24), (24, 28, 20, 11)])
_uv = me_plane_012.uv_layers.new(name='UVMap')
_uv.uv.foreach_set('vector', [0.75, 0.75, 1.0, 0.75, 1.0, 1.0, 0.75, 1.0, 0.0, 0.0, 0.0, 1.0, 1.0, 1.0, 1.0, 0.0, 1.0, 1.0, 1.0, 1.0, 0.0, 1.0, 0.0, 1.0, 0.25, 1.0, 0.5, 1.0, 0.75, 1.0, 0.0, 0.0, 0.0, 0.0, 1.0, 0.0, 1.0, 0.0, 0.75, 0.0, 0.5, 0.0, 0.25, 0.0, 1.0, 0.0, 1.0, 0.0, 1.0, 1.0, 1.0, 1.0, 1.0, 0.75, 1.0, 0.5, 1.0, 0.25, 0.0, 1.0, 0.0, 1.0, 0.0, 0.0, 0.0, 0.0, 0.0, 0.25, 0.0, 0.5, 0.0, 0.75, 0.75, 0.25, 1.0, 0.25, 1.0, 0.5, 0.75, 0.5, 0.25, 0.25, 0.5, 0.25, 0.5, 0.5, 0.25, 0.5, 0.25, 0.75, 0.5, 0.75, 0.5, 1.0, 0.25, 1.0, 0.25, 0.5, 0.5, 0.5, 0.5, 0.75, 0.25, 0.75, 0.0, 0.5, 0.25, 0.5, 0.25, 0.75, 0.0, 0.75, 0.0, 0.75, 0.25, 0.75, 0.25, 1.0, 0.0, 1.0, 0.25, 0.0, 0.5, 0.0, 0.5, 0.25, 0.25, 0.25, 0.0, 0.0, 0.25, 0.0, 0.25, 0.25, 0.0, 0.25, 0.0, 0.25, 0.25, 0.25, 0.25, 0.5, 0.0, 0.5, 0.75, 0.0, 1.0, 0.0, 1.0, 0.25, 0.75, 0.25, 0.5, 0.0, 0.75, 0.0, 0.75, 0.25, 0.5, 0.25, 0.5, 0.25, 0.75, 0.25, 0.75, 0.5, 0.5, 0.5, 0.75, 0.5, 1.0, 0.5, 1.0, 0.75, 0.75, 0.75, 0.5, 0.5, 0.75, 0.5, 0.75, 0.75, 0.5, 0.75, 0.5, 0.75, 0.75, 0.75, 0.75, 1.0, 0.5, 1.0])
me_plane_012.use_remesh_fix_poles = True
me_plane_012.use_remesh_preserve_attributes = False
me_plane_012.use_mirror_x = True
me_plane_012.update()

# ---- objects
ob_korpus = bpy.data.objects.new('Korpus', me_plane)
ob_display = bpy.data.objects.new('Display', me_plane_001)
ob_taste = bpy.data.objects.new('Taste', me_plane_002)
ob_taste_002 = bpy.data.objects.new('Taste.002', me_plane_004)
ob_taste_003 = bpy.data.objects.new('Taste.003', me_plane_005)
ob_taste_001 = bpy.data.objects.new('Taste.001', me_plane_006)
ob_taste_005 = bpy.data.objects.new('Taste.005', me_plane_008)
ob_taste_004 = bpy.data.objects.new('Taste.004', me_plane_007)
ob_taste_008 = bpy.data.objects.new('Taste.008', me_plane_011)
ob_taste_007 = bpy.data.objects.new('Taste.007', me_plane_010)
ob_taste_006 = bpy.data.objects.new('Taste.006', me_plane_009)
ob_taste_009 = bpy.data.objects.new('Taste.009', me_plane_012)

# ---- transforms, parenting, visibility, modifiers, constraints
ob_korpus.location = (0.0, 0.0, 0.0)
ob_korpus.lineart.crease_threshold = 0.0
ob_korpus.use_mesh_mirror_x = True
ob_display.location = (0.0, 0.0, 0.007607)
ob_display.lineart.crease_threshold = 0.0
ob_display.use_mesh_mirror_x = True
ob_taste.location = (0.05568, 0.0, -0.01302)
ob_taste.lineart.crease_threshold = 0.0
ob_taste.use_mesh_mirror_x = True
_m = ob_taste.modifiers.new('Bevel', 'BEVEL')
_m.width = 0.006
_m.width_pct = 0.006
_m.segments = 4
ob_taste_002.location = (0.7336, 0.0, -0.01302)
ob_taste_002.lineart.crease_threshold = 0.0
ob_taste_002.use_mesh_mirror_x = True
_m = ob_taste_002.modifiers.new('Bevel', 'BEVEL')
_m.width = 0.006
_m.width_pct = 0.006
_m.segments = 4
ob_taste_003.location = (0.3962, -0.3257, -0.01302)
ob_taste_003.lineart.crease_threshold = 0.0
ob_taste_003.use_mesh_mirror_x = True
_m = ob_taste_003.modifiers.new('Bevel', 'BEVEL')
_m.width = 0.006
_m.width_pct = 0.006
_m.segments = 4
ob_taste_001.location = (0.3962, -0.002784, -0.01302)
ob_taste_001.lineart.crease_threshold = 0.0
ob_taste_001.use_mesh_mirror_x = True
_m = ob_taste_001.modifiers.new('Bevel', 'BEVEL')
_m.width = 0.006
_m.width_pct = 0.006
_m.segments = 4
ob_taste_005.location = (0.05568, -0.3243, -0.01302)
ob_taste_005.lineart.crease_threshold = 0.0
ob_taste_005.use_mesh_mirror_x = True
_m = ob_taste_005.modifiers.new('Bevel', 'BEVEL')
_m.width = 0.006
_m.width_pct = 0.006
_m.segments = 4
ob_taste_004.location = (0.7336, -0.3243, -0.01302)
ob_taste_004.lineart.crease_threshold = 0.0
ob_taste_004.use_mesh_mirror_x = True
_m = ob_taste_004.modifiers.new('Bevel', 'BEVEL')
_m.width = 0.006
_m.width_pct = 0.006
_m.segments = 4
ob_taste_008.location = (0.3962, -0.6451, -0.01302)
ob_taste_008.lineart.crease_threshold = 0.0
ob_taste_008.use_mesh_mirror_x = True
_m = ob_taste_008.modifiers.new('Bevel', 'BEVEL')
_m.width = 0.006
_m.width_pct = 0.006
_m.segments = 4
ob_taste_007.location = (0.7336, -0.6437, -0.01302)
ob_taste_007.lineart.crease_threshold = 0.0
ob_taste_007.use_mesh_mirror_x = True
_m = ob_taste_007.modifiers.new('Bevel', 'BEVEL')
_m.width = 0.006
_m.width_pct = 0.006
_m.segments = 4
ob_taste_006.location = (0.05568, -0.6437, -0.01302)
ob_taste_006.lineart.crease_threshold = 0.0
ob_taste_006.use_mesh_mirror_x = True
_m = ob_taste_006.modifiers.new('Bevel', 'BEVEL')
_m.width = 0.006
_m.width_pct = 0.006
_m.segments = 4
ob_taste_009.location = (0.3962, -0.9607, -0.01302)
ob_taste_009.lineart.crease_threshold = 0.0
ob_taste_009.use_mesh_mirror_x = True
_m = ob_taste_009.modifiers.new('Bevel', 'BEVEL')
_m.width = 0.006
_m.width_pct = 0.006
_m.segments = 4

# ---- collection membership
col_collection.objects.link(ob_korpus)
col_collection.objects.link(ob_display)
col_collection.objects.link(ob_taste)
col_collection.objects.link(ob_taste_002)
col_collection.objects.link(ob_taste_003)
col_collection.objects.link(ob_taste_001)
col_collection.objects.link(ob_taste_005)
col_collection.objects.link(ob_taste_004)
col_collection.objects.link(ob_taste_008)
col_collection.objects.link(ob_taste_007)
col_collection.objects.link(ob_taste_006)
col_collection.objects.link(ob_taste_009)

# ---- scene / render settings (as saved in the file)
scene.frame_start = 1; scene.frame_end = 250; scene.frame_set(91)
scene.render.engine = 'BLENDER_EEVEE_NEXT'
scene.cycles.use_denoising = False
scene.cycles.samples = 128
scene.cycles.sampling_pattern = 'TABULATED_SOBOL'
scene.cycles.use_adaptive_sampling = False
scene.cycles.use_light_tree = False
scene.view_settings.view_transform = 'Filmic'
bpy.context.view_layer.update()

# ---- added for rendering (the .blend has no active camera and no usable light): camera, sun
cam_auto = bpy.data.cameras.new('AutoCamera')
cam_auto.lens = 50.0
cam_auto.sensor_width = 36.0
cam_auto.clip_end = 1000.0
ob_auto_camera = bpy.data.objects.new('AutoCamera', cam_auto)
scene.collection.objects.link(ob_auto_camera)
ob_auto_camera.location = (2.02159, -2.44049, 1.60487)
ob_auto_camera.rotation_euler = (1.09748, -7.21219e-08, 0.694738)
scene.camera = ob_auto_camera
light_auto_sun = bpy.data.lights.new('AutoSun', 'SUN')
light_auto_sun.energy = 3.0
light_auto_sun.angle = 0.0523599
ob_auto_sun = bpy.data.objects.new('AutoSun', light_auto_sun)
scene.collection.objects.link(ob_auto_sun)
ob_auto_sun.rotation_euler = (0.872665, 0.174533, 0.523599)
bpy.context.view_layer.update()
